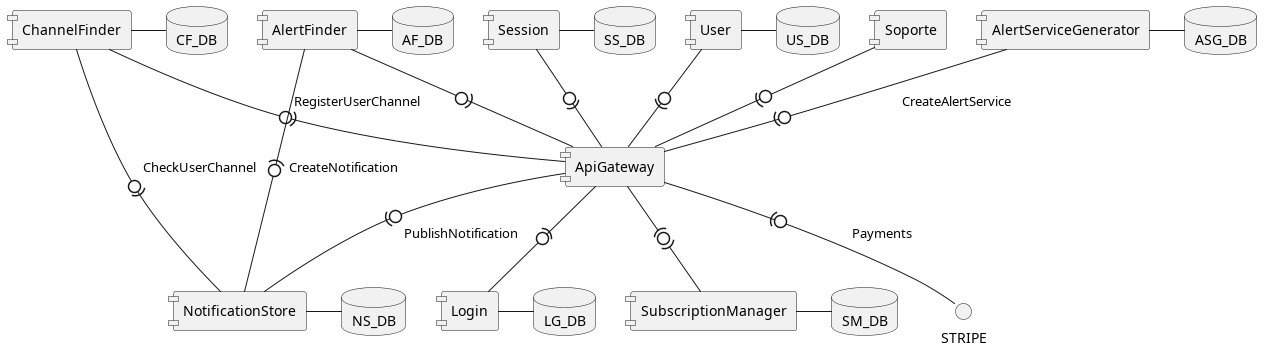

The diagram above was rendered by PlantUML. Its source (embedded in the PNG):
@startuml
skinparam componentStyle uml1

component AlertFinder as AF
database AF_DB
AF - AF_DB

component NotificationStore as NS
database NS_DB
NS - NS_DB

component ChannelFinder as CF
database CF_DB
CF - CF_DB

component AlertServiceGenerator as ASG
database ASG_DB
ASG - ASG_DB

component ApiGateway as AG

component Login as LG
database LG_DB
LG - LG_DB

component SubscriptionManager as SM
database SM_DB
SM - SM_DB

component Session as SS
database SS_DB
SS - SS_DB

component User as US
database US_DB
US - US_DB

component Soporte as SP

AG -0)- NS : PublishNotification
CF -0)- AG : RegisterUserChannel
ASG -0)- AG : CreateAlertService

CF -0)- NS : CheckUserChannel

AF -(0- NS : CreateNotification

AG -(0- STRIPE : Payments

AG -(0- LG

AG -(0)- SM

AF -0)- AG
SS -0)- AG
US -0)- AG
SP -0)- AG

@enduml